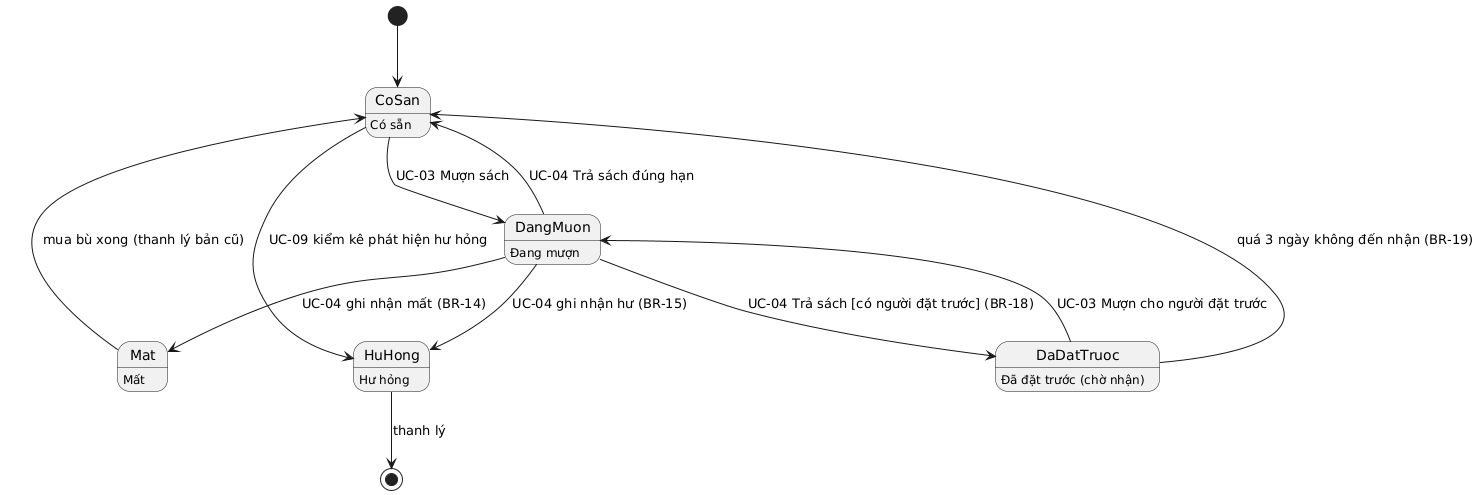

The diagram above was rendered by PlantUML. Its source (embedded in the PNG):
@startuml
CoSan : Có sẵn
DangMuon : Đang mượn
DaDatTruoc : Đã đặt trước (chờ nhận)
Mat : Mất
HuHong : Hư hỏng

[*] --> CoSan
CoSan --> DangMuon : UC-03 Mượn sách
DangMuon --> CoSan : UC-04 Trả sách đúng hạn
DangMuon --> DaDatTruoc : UC-04 Trả sách [có người đặt trước] (BR-18)
DaDatTruoc --> DangMuon : UC-03 Mượn cho người đặt trước
DaDatTruoc --> CoSan : quá 3 ngày không đến nhận (BR-19)
CoSan --> HuHong : UC-09 kiểm kê phát hiện hư hỏng
DangMuon --> Mat : UC-04 ghi nhận mất (BR-14)
DangMuon --> HuHong : UC-04 ghi nhận hư (BR-15)
Mat --> CoSan : mua bù xong (thanh lý bản cũ)
HuHong --> [*] : thanh lý
@enduml